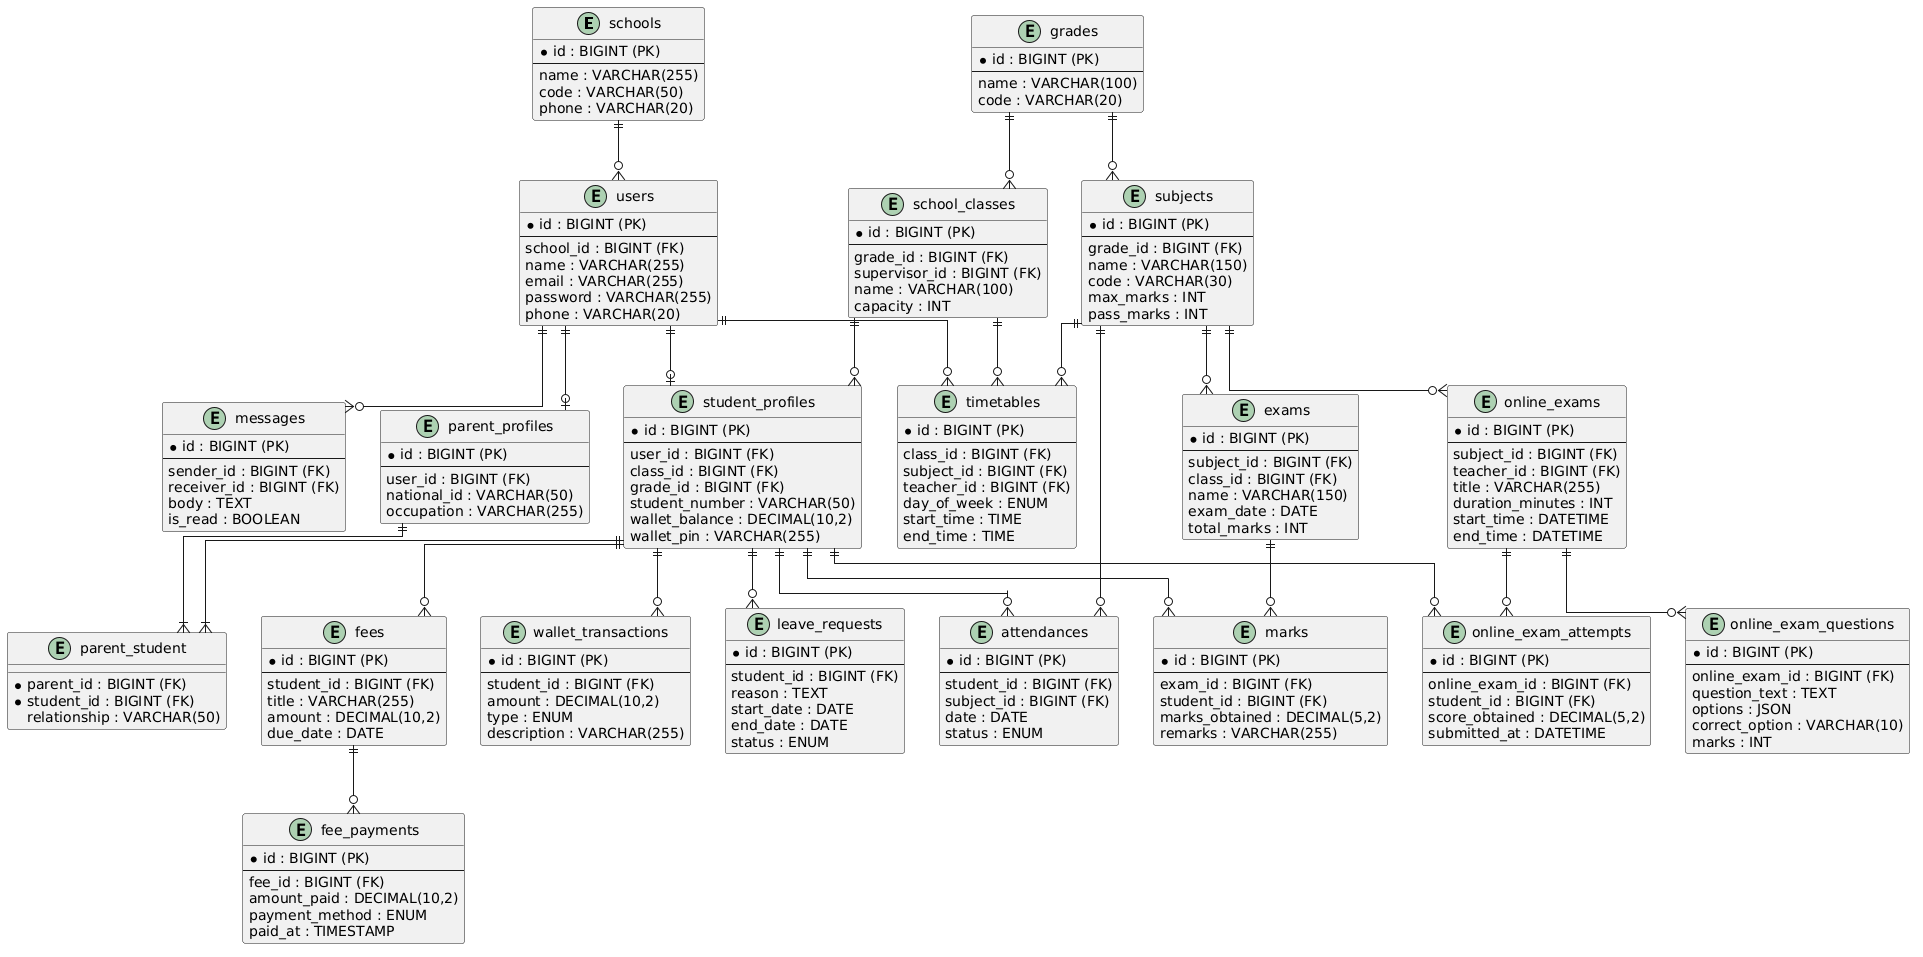

The diagram above was rendered by PlantUML. Its source (embedded in the PNG):
@startuml
skinparam linetype ortho
skinparam packageStyle rectangle
skinparam backgroundColor #FFFFFF

entity "schools" as schools {
  * id : BIGINT (PK)
  --
  name : VARCHAR(255)
  code : VARCHAR(50)
  phone : VARCHAR(20)
}

entity "users" as users {
  * id : BIGINT (PK)
  --
  school_id : BIGINT (FK)
  name : VARCHAR(255)
  email : VARCHAR(255)
  password : VARCHAR(255)
  phone : VARCHAR(20)
}

entity "student_profiles" as student_profiles {
  * id : BIGINT (PK)
  --
  user_id : BIGINT (FK)
  class_id : BIGINT (FK)
  grade_id : BIGINT (FK)
  student_number : VARCHAR(50)
  wallet_balance : DECIMAL(10,2)
  wallet_pin : VARCHAR(255)
}

entity "parent_profiles" as parent_profiles {
  * id : BIGINT (PK)
  --
  user_id : BIGINT (FK)
  national_id : VARCHAR(50)
  occupation : VARCHAR(255)
}

entity "parent_student" as parent_student {
  * parent_id : BIGINT (FK)
  * student_id : BIGINT (FK)
  relationship : VARCHAR(50)
}

entity "grades" as grades {
  * id : BIGINT (PK)
  --
  name : VARCHAR(100)
  code : VARCHAR(20)
}

entity "school_classes" as school_classes {
  * id : BIGINT (PK)
  --
  grade_id : BIGINT (FK)
  supervisor_id : BIGINT (FK)
  name : VARCHAR(100)
  capacity : INT
}

entity "subjects" as subjects {
  * id : BIGINT (PK)
  --
  grade_id : BIGINT (FK)
  name : VARCHAR(150)
  code : VARCHAR(30)
  max_marks : INT
  pass_marks : INT
}

entity "timetables" as timetables {
  * id : BIGINT (PK)
  --
  class_id : BIGINT (FK)
  subject_id : BIGINT (FK)
  teacher_id : BIGINT (FK)
  day_of_week : ENUM
  start_time : TIME
  end_time : TIME
}

entity "exams" as exams {
  * id : BIGINT (PK)
  --
  subject_id : BIGINT (FK)
  class_id : BIGINT (FK)
  name : VARCHAR(150)
  exam_date : DATE
  total_marks : INT
}

entity "marks" as marks {
  * id : BIGINT (PK)
  --
  exam_id : BIGINT (FK)
  student_id : BIGINT (FK)
  marks_obtained : DECIMAL(5,2)
  remarks : VARCHAR(255)
}

entity "attendances" as attendances {
  * id : BIGINT (PK)
  --
  student_id : BIGINT (FK)
  subject_id : BIGINT (FK)
  date : DATE
  status : ENUM
}

entity "online_exams" as online_exams {
  * id : BIGINT (PK)
  --
  subject_id : BIGINT (FK)
  teacher_id : BIGINT (FK)
  title : VARCHAR(255)
  duration_minutes : INT
  start_time : DATETIME
  end_time : DATETIME
}

entity "online_exam_questions" as online_exam_questions {
  * id : BIGINT (PK)
  --
  online_exam_id : BIGINT (FK)
  question_text : TEXT
  options : JSON
  correct_option : VARCHAR(10)
  marks : INT
}

entity "online_exam_attempts" as online_exam_attempts {
  * id : BIGINT (PK)
  --
  online_exam_id : BIGINT (FK)
  student_id : BIGINT (FK)
  score_obtained : DECIMAL(5,2)
  submitted_at : DATETIME
}

entity "fees" as fees {
  * id : BIGINT (PK)
  --
  student_id : BIGINT (FK)
  title : VARCHAR(255)
  amount : DECIMAL(10,2)
  due_date : DATE
}

entity "fee_payments" as fee_payments {
  * id : BIGINT (PK)
  --
  fee_id : BIGINT (FK)
  amount_paid : DECIMAL(10,2)
  payment_method : ENUM
  paid_at : TIMESTAMP
}

entity "wallet_transactions" as wallet_transactions {
  * id : BIGINT (PK)
  --
  student_id : BIGINT (FK)
  amount : DECIMAL(10,2)
  type : ENUM
  description : VARCHAR(255)
}

entity "leave_requests" as leave_requests {
  * id : BIGINT (PK)
  --
  student_id : BIGINT (FK)
  reason : TEXT
  start_date : DATE
  end_date : DATE
  status : ENUM
}

entity "messages" as messages {
  * id : BIGINT (PK)
  --
  sender_id : BIGINT (FK)
  receiver_id : BIGINT (FK)
  body : TEXT
  is_read : BOOLEAN
}

schools ||--o{ users
users ||--o| student_profiles
users ||--o| parent_profiles
parent_profiles ||--|{ parent_student
student_profiles ||--|{ parent_student
grades ||--o{ school_classes
grades ||--o{ subjects
school_classes ||--o{ student_profiles
school_classes ||--o{ timetables
subjects ||--o{ timetables
users ||--o{ timetables
subjects ||--o{ exams
exams ||--o{ marks
student_profiles ||--o{ marks
student_profiles ||--o{ attendances
subjects ||--o{ attendances
subjects ||--o{ online_exams
online_exams ||--o{ online_exam_questions
online_exams ||--o{ online_exam_attempts
student_profiles ||--o{ online_exam_attempts
student_profiles ||--o{ fees
fees ||--o{ fee_payments
student_profiles ||--o{ wallet_transactions
student_profiles ||--o{ leave_requests
users ||--o{ messages

@enduml